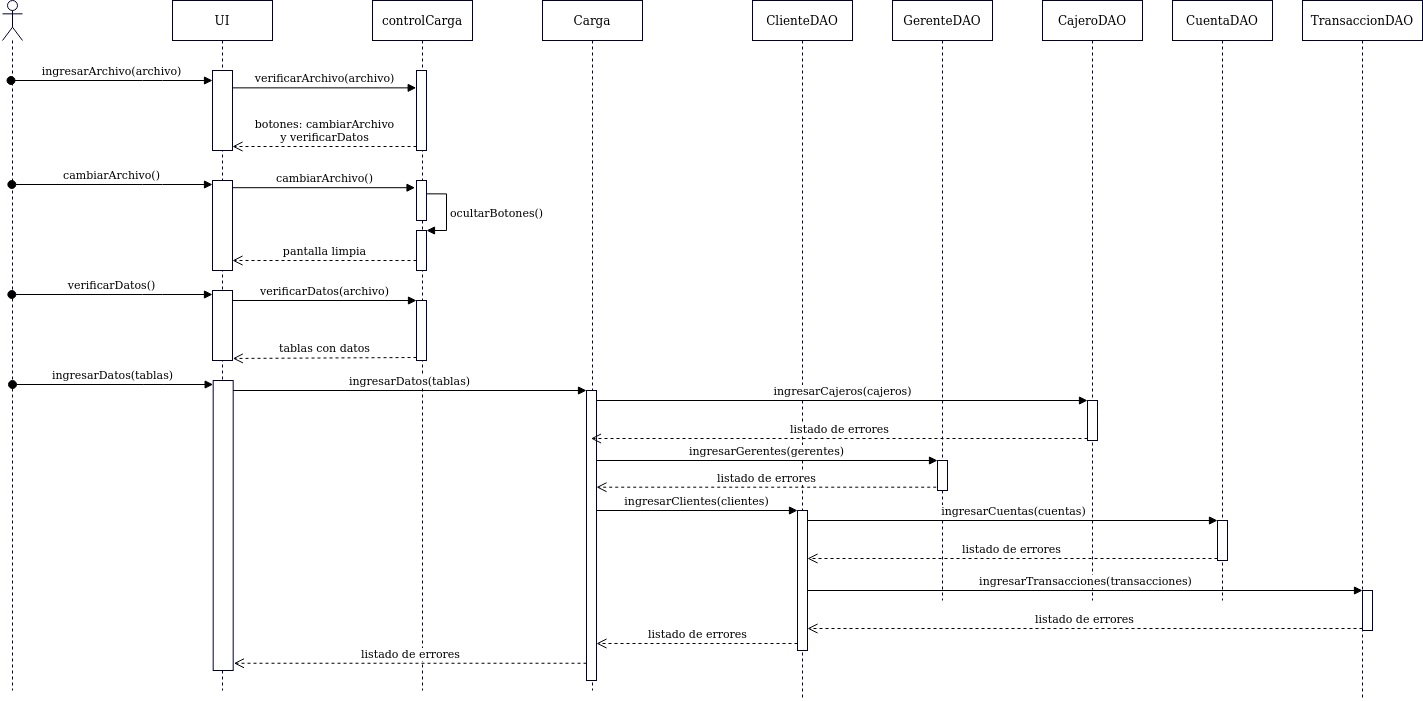

The diagram above was exported from draw.io. Its source (the exported page's mxGraphModel, read from the mxfile embedded in the PNG):
<mxGraphModel dx="1736" dy="910" grid="1" gridSize="10" guides="1" tooltips="1" connect="1" arrows="1" fold="1" page="1" pageScale="1" pageWidth="827" pageHeight="1169" math="0" shadow="0">
  <root>
    <mxCell id="0" />
    <mxCell id="1" parent="0" />
    <mxCell id="UQM2g9lAeEYijf9RlCGQ-164" value="" style="shape=umlLifeline;participant=umlActor;perimeter=lifelinePerimeter;whiteSpace=wrap;html=1;container=1;collapsible=0;recursiveResize=0;verticalAlign=top;spacingTop=36;outlineConnect=0;strokeColor=#000033;fillColor=#FFFFFF;" vertex="1" parent="1">
      <mxGeometry x="30" y="40" width="20" height="690" as="geometry" />
    </mxCell>
    <mxCell id="UQM2g9lAeEYijf9RlCGQ-165" value="UI" style="shape=umlLifeline;perimeter=lifelinePerimeter;whiteSpace=wrap;html=1;container=1;collapsible=0;recursiveResize=0;outlineConnect=0;strokeColor=#000033;fillColor=#FFFFFF;" vertex="1" parent="1">
      <mxGeometry x="200" y="40" width="100" height="690" as="geometry" />
    </mxCell>
    <mxCell id="UQM2g9lAeEYijf9RlCGQ-167" value="" style="html=1;points=[];perimeter=orthogonalPerimeter;strokeColor=#000033;fillColor=#FFFFFF;" vertex="1" parent="UQM2g9lAeEYijf9RlCGQ-165">
      <mxGeometry x="40" y="70" width="20" height="80" as="geometry" />
    </mxCell>
    <mxCell id="UQM2g9lAeEYijf9RlCGQ-175" value="" style="html=1;points=[];perimeter=orthogonalPerimeter;strokeColor=#000033;fillColor=#FFFFFF;" vertex="1" parent="UQM2g9lAeEYijf9RlCGQ-165">
      <mxGeometry x="40" y="180" width="20" height="90" as="geometry" />
    </mxCell>
    <mxCell id="UQM2g9lAeEYijf9RlCGQ-176" value="cambiarArchivo()" style="html=1;verticalAlign=bottom;startArrow=oval;endArrow=block;startSize=8;" edge="1" parent="UQM2g9lAeEYijf9RlCGQ-165">
      <mxGeometry relative="1" as="geometry">
        <mxPoint x="-160.67647058823536" y="184" as="sourcePoint" />
        <Array as="points">
          <mxPoint x="-20" y="184" />
        </Array>
        <mxPoint x="40" y="184" as="targetPoint" />
      </mxGeometry>
    </mxCell>
    <mxCell id="UQM2g9lAeEYijf9RlCGQ-183" value="" style="html=1;points=[];perimeter=orthogonalPerimeter;strokeColor=#000033;fillColor=#FFFFFF;" vertex="1" parent="UQM2g9lAeEYijf9RlCGQ-165">
      <mxGeometry x="40" y="290" width="20" height="70" as="geometry" />
    </mxCell>
    <mxCell id="UQM2g9lAeEYijf9RlCGQ-184" value="verificarDatos()" style="html=1;verticalAlign=bottom;startArrow=oval;endArrow=block;startSize=8;" edge="1" parent="UQM2g9lAeEYijf9RlCGQ-165">
      <mxGeometry relative="1" as="geometry">
        <mxPoint x="-160.67647058823536" y="294" as="sourcePoint" />
        <Array as="points">
          <mxPoint x="-20" y="294" />
        </Array>
        <mxPoint x="40" y="294" as="targetPoint" />
      </mxGeometry>
    </mxCell>
    <mxCell id="UQM2g9lAeEYijf9RlCGQ-168" value="ingresarArchivo(archivo)" style="html=1;verticalAlign=bottom;startArrow=oval;endArrow=block;startSize=8;" edge="1" target="UQM2g9lAeEYijf9RlCGQ-167" parent="1" source="UQM2g9lAeEYijf9RlCGQ-164">
      <mxGeometry relative="1" as="geometry">
        <mxPoint x="190" y="110" as="sourcePoint" />
        <Array as="points">
          <mxPoint x="180" y="120" />
        </Array>
      </mxGeometry>
    </mxCell>
    <mxCell id="UQM2g9lAeEYijf9RlCGQ-169" value="controlCarga" style="shape=umlLifeline;perimeter=lifelinePerimeter;whiteSpace=wrap;html=1;container=1;collapsible=0;recursiveResize=0;outlineConnect=0;strokeColor=#000033;fillColor=#FFFFFF;" vertex="1" parent="1">
      <mxGeometry x="400" y="40" width="100" height="690" as="geometry" />
    </mxCell>
    <mxCell id="UQM2g9lAeEYijf9RlCGQ-171" value="" style="html=1;points=[];perimeter=orthogonalPerimeter;strokeColor=#000033;fillColor=#FFFFFF;" vertex="1" parent="UQM2g9lAeEYijf9RlCGQ-169">
      <mxGeometry x="44" y="70" width="10" height="80" as="geometry" />
    </mxCell>
    <mxCell id="UQM2g9lAeEYijf9RlCGQ-177" value="" style="html=1;points=[];perimeter=orthogonalPerimeter;strokeColor=#000033;fillColor=#FFFFFF;" vertex="1" parent="UQM2g9lAeEYijf9RlCGQ-169">
      <mxGeometry x="44" y="180" width="10" height="40" as="geometry" />
    </mxCell>
    <mxCell id="UQM2g9lAeEYijf9RlCGQ-180" value="" style="html=1;points=[];perimeter=orthogonalPerimeter;strokeColor=#000033;fillColor=#FFFFFF;" vertex="1" parent="UQM2g9lAeEYijf9RlCGQ-169">
      <mxGeometry x="44" y="230" width="10" height="40" as="geometry" />
    </mxCell>
    <mxCell id="UQM2g9lAeEYijf9RlCGQ-181" value="ocultarBotones()" style="edgeStyle=orthogonalEdgeStyle;html=1;align=left;spacingLeft=2;endArrow=block;rounded=0;entryX=1;entryY=0;exitX=1.033;exitY=0.333;exitDx=0;exitDy=0;exitPerimeter=0;" edge="1" target="UQM2g9lAeEYijf9RlCGQ-180" parent="UQM2g9lAeEYijf9RlCGQ-169" source="UQM2g9lAeEYijf9RlCGQ-177">
      <mxGeometry relative="1" as="geometry">
        <mxPoint x="49" y="260" as="sourcePoint" />
        <Array as="points">
          <mxPoint x="74" y="193" />
          <mxPoint x="74" y="230" />
        </Array>
      </mxGeometry>
    </mxCell>
    <mxCell id="UQM2g9lAeEYijf9RlCGQ-187" value="" style="html=1;points=[];perimeter=orthogonalPerimeter;strokeColor=#000033;fillColor=#FFFFFF;" vertex="1" parent="UQM2g9lAeEYijf9RlCGQ-169">
      <mxGeometry x="44" y="300" width="10" height="60" as="geometry" />
    </mxCell>
    <mxCell id="UQM2g9lAeEYijf9RlCGQ-172" value="verificarArchivo(archivo)" style="html=1;verticalAlign=bottom;endArrow=block;entryX=-0.029;entryY=0.217;entryDx=0;entryDy=0;entryPerimeter=0;" edge="1" target="UQM2g9lAeEYijf9RlCGQ-171" parent="1" source="UQM2g9lAeEYijf9RlCGQ-167">
      <mxGeometry relative="1" as="geometry">
        <mxPoint x="260" y="127" as="sourcePoint" />
      </mxGeometry>
    </mxCell>
    <mxCell id="UQM2g9lAeEYijf9RlCGQ-173" value="&lt;div&gt;botones: cambiarArchivo &lt;br&gt;&lt;/div&gt;&lt;div&gt;y verificarDatos&lt;/div&gt;" style="html=1;verticalAlign=bottom;endArrow=open;dashed=1;endSize=8;exitX=0;exitY=0.95;" edge="1" source="UQM2g9lAeEYijf9RlCGQ-171" parent="1" target="UQM2g9lAeEYijf9RlCGQ-167">
      <mxGeometry relative="1" as="geometry">
        <mxPoint x="374" y="186" as="targetPoint" />
      </mxGeometry>
    </mxCell>
    <mxCell id="UQM2g9lAeEYijf9RlCGQ-178" value="cambiarArchivo()" style="html=1;verticalAlign=bottom;endArrow=block;entryX=-0.147;entryY=0.18;entryDx=0;entryDy=0;entryPerimeter=0;" edge="1" target="UQM2g9lAeEYijf9RlCGQ-177" parent="1" source="UQM2g9lAeEYijf9RlCGQ-175">
      <mxGeometry relative="1" as="geometry">
        <mxPoint x="374" y="220" as="sourcePoint" />
      </mxGeometry>
    </mxCell>
    <mxCell id="UQM2g9lAeEYijf9RlCGQ-182" value="pantalla limpia" style="html=1;verticalAlign=bottom;endArrow=open;dashed=1;endSize=8;exitX=0;exitY=0.95;" edge="1" parent="1">
      <mxGeometry relative="1" as="geometry">
        <mxPoint x="260" y="299.9999999999999" as="targetPoint" />
        <mxPoint x="444" y="299.9999999999999" as="sourcePoint" />
      </mxGeometry>
    </mxCell>
    <mxCell id="UQM2g9lAeEYijf9RlCGQ-188" value="verificarDatos(archivo)" style="html=1;verticalAlign=bottom;endArrow=block;entryX=0;entryY=0;" edge="1" target="UQM2g9lAeEYijf9RlCGQ-187" parent="1">
      <mxGeometry relative="1" as="geometry">
        <mxPoint x="260" y="340" as="sourcePoint" />
      </mxGeometry>
    </mxCell>
    <mxCell id="UQM2g9lAeEYijf9RlCGQ-189" value="tablas con datos" style="html=1;verticalAlign=bottom;endArrow=open;dashed=1;endSize=8;exitX=0;exitY=0.95;entryX=1.017;entryY=0.971;entryDx=0;entryDy=0;entryPerimeter=0;" edge="1" source="UQM2g9lAeEYijf9RlCGQ-187" parent="1" target="UQM2g9lAeEYijf9RlCGQ-183">
      <mxGeometry relative="1" as="geometry">
        <mxPoint x="260" y="416" as="targetPoint" />
      </mxGeometry>
    </mxCell>
    <mxCell id="UQM2g9lAeEYijf9RlCGQ-197" value="" style="html=1;points=[];perimeter=orthogonalPerimeter;strokeColor=#000033;fillColor=#FFFFFF;" vertex="1" parent="1">
      <mxGeometry x="240.68" y="420" width="20" height="290" as="geometry" />
    </mxCell>
    <mxCell id="UQM2g9lAeEYijf9RlCGQ-198" value="ingresarDatos(tablas)" style="html=1;verticalAlign=bottom;startArrow=oval;endArrow=block;startSize=8;" edge="1" parent="1">
      <mxGeometry relative="1" as="geometry">
        <mxPoint x="40.00352941176464" y="424" as="sourcePoint" />
        <Array as="points">
          <mxPoint x="180.68" y="424" />
        </Array>
        <mxPoint x="240.68" y="424" as="targetPoint" />
      </mxGeometry>
    </mxCell>
    <mxCell id="UQM2g9lAeEYijf9RlCGQ-199" value="Carga" style="shape=umlLifeline;perimeter=lifelinePerimeter;whiteSpace=wrap;html=1;container=1;collapsible=0;recursiveResize=0;outlineConnect=0;strokeColor=#000033;fillColor=#FFFFFF;" vertex="1" parent="1">
      <mxGeometry x="570" y="40" width="100" height="690" as="geometry" />
    </mxCell>
    <mxCell id="UQM2g9lAeEYijf9RlCGQ-205" value="" style="html=1;points=[];perimeter=orthogonalPerimeter;strokeColor=#000033;fillColor=#FFFFFF;" vertex="1" parent="UQM2g9lAeEYijf9RlCGQ-199">
      <mxGeometry x="44" y="390" width="10" height="290" as="geometry" />
    </mxCell>
    <mxCell id="UQM2g9lAeEYijf9RlCGQ-206" value="ingresarDatos(tablas)" style="html=1;verticalAlign=bottom;endArrow=block;entryX=0;entryY=0;" edge="1" target="UQM2g9lAeEYijf9RlCGQ-205" parent="1" source="UQM2g9lAeEYijf9RlCGQ-197">
      <mxGeometry relative="1" as="geometry">
        <mxPoint x="544" y="415" as="sourcePoint" />
      </mxGeometry>
    </mxCell>
    <mxCell id="UQM2g9lAeEYijf9RlCGQ-210" value="ClienteDAO" style="shape=umlLifeline;perimeter=lifelinePerimeter;whiteSpace=wrap;html=1;container=1;collapsible=0;recursiveResize=0;outlineConnect=0;strokeColor=#000033;fillColor=#FFFFFF;" vertex="1" parent="1">
      <mxGeometry x="780" y="40" width="100" height="700" as="geometry" />
    </mxCell>
    <mxCell id="UQM2g9lAeEYijf9RlCGQ-236" value="" style="html=1;points=[];perimeter=orthogonalPerimeter;strokeColor=#000033;fillColor=#FFFFFF;" vertex="1" parent="UQM2g9lAeEYijf9RlCGQ-210">
      <mxGeometry x="45" y="510" width="10" height="140" as="geometry" />
    </mxCell>
    <mxCell id="UQM2g9lAeEYijf9RlCGQ-212" value="GerenteDAO" style="shape=umlLifeline;perimeter=lifelinePerimeter;whiteSpace=wrap;html=1;container=1;collapsible=0;recursiveResize=0;outlineConnect=0;strokeColor=#000033;fillColor=#FFFFFF;" vertex="1" parent="1">
      <mxGeometry x="920" y="40" width="100" height="600" as="geometry" />
    </mxCell>
    <mxCell id="UQM2g9lAeEYijf9RlCGQ-214" value="CajeroDAO" style="shape=umlLifeline;perimeter=lifelinePerimeter;whiteSpace=wrap;html=1;container=1;collapsible=0;recursiveResize=0;outlineConnect=0;strokeColor=#000033;fillColor=#FFFFFF;" vertex="1" parent="1">
      <mxGeometry x="1070" y="40" width="100" height="600" as="geometry" />
    </mxCell>
    <mxCell id="UQM2g9lAeEYijf9RlCGQ-227" value="" style="html=1;points=[];perimeter=orthogonalPerimeter;strokeColor=#000033;fillColor=#FFFFFF;" vertex="1" parent="UQM2g9lAeEYijf9RlCGQ-214">
      <mxGeometry x="45" y="400" width="10" height="40" as="geometry" />
    </mxCell>
    <mxCell id="UQM2g9lAeEYijf9RlCGQ-228" value="ingresarCajeros(cajeros)" style="html=1;verticalAlign=bottom;endArrow=block;entryX=0;entryY=0;" edge="1" target="UQM2g9lAeEYijf9RlCGQ-227" parent="1" source="UQM2g9lAeEYijf9RlCGQ-205">
      <mxGeometry relative="1" as="geometry">
        <mxPoint x="1040" y="400" as="sourcePoint" />
      </mxGeometry>
    </mxCell>
    <mxCell id="UQM2g9lAeEYijf9RlCGQ-229" value="listado de errores" style="html=1;verticalAlign=bottom;endArrow=open;dashed=1;endSize=8;exitX=0;exitY=0.95;" edge="1" source="UQM2g9lAeEYijf9RlCGQ-227" parent="1" target="UQM2g9lAeEYijf9RlCGQ-199">
      <mxGeometry relative="1" as="geometry">
        <mxPoint x="1040" y="476" as="targetPoint" />
      </mxGeometry>
    </mxCell>
    <mxCell id="UQM2g9lAeEYijf9RlCGQ-230" value="" style="html=1;points=[];perimeter=orthogonalPerimeter;strokeColor=#000033;fillColor=#FFFFFF;" vertex="1" parent="1">
      <mxGeometry x="965" y="500" width="10" height="30" as="geometry" />
    </mxCell>
    <mxCell id="UQM2g9lAeEYijf9RlCGQ-231" value="ingresarGerentes(gerentes)" style="html=1;verticalAlign=bottom;endArrow=block;entryX=0;entryY=0;" edge="1" target="UQM2g9lAeEYijf9RlCGQ-230" parent="1" source="UQM2g9lAeEYijf9RlCGQ-205">
      <mxGeometry relative="1" as="geometry">
        <mxPoint x="880" y="500" as="sourcePoint" />
      </mxGeometry>
    </mxCell>
    <mxCell id="UQM2g9lAeEYijf9RlCGQ-234" value="listado de errores" style="html=1;verticalAlign=bottom;endArrow=open;dashed=1;endSize=8;exitX=-0.129;exitY=0.89;exitDx=0;exitDy=0;exitPerimeter=0;" edge="1" parent="1" source="UQM2g9lAeEYijf9RlCGQ-230" target="UQM2g9lAeEYijf9RlCGQ-205">
      <mxGeometry relative="1" as="geometry">
        <mxPoint x="880" y="576" as="targetPoint" />
      </mxGeometry>
    </mxCell>
    <mxCell id="UQM2g9lAeEYijf9RlCGQ-237" value="ingresarClientes(clientes)" style="html=1;verticalAlign=bottom;endArrow=block;entryX=0;entryY=0;" edge="1" target="UQM2g9lAeEYijf9RlCGQ-236" parent="1" source="UQM2g9lAeEYijf9RlCGQ-205">
      <mxGeometry relative="1" as="geometry">
        <mxPoint x="720" y="550" as="sourcePoint" />
      </mxGeometry>
    </mxCell>
    <mxCell id="UQM2g9lAeEYijf9RlCGQ-238" value="listado de errores" style="html=1;verticalAlign=bottom;endArrow=open;dashed=1;endSize=8;exitX=0;exitY=0.95;" edge="1" source="UQM2g9lAeEYijf9RlCGQ-236" parent="1" target="UQM2g9lAeEYijf9RlCGQ-205">
      <mxGeometry relative="1" as="geometry">
        <mxPoint x="710" y="569" as="targetPoint" />
      </mxGeometry>
    </mxCell>
    <mxCell id="UQM2g9lAeEYijf9RlCGQ-239" value="CuentaDAO" style="shape=umlLifeline;perimeter=lifelinePerimeter;whiteSpace=wrap;html=1;container=1;collapsible=0;recursiveResize=0;outlineConnect=0;strokeColor=#000033;fillColor=#FFFFFF;" vertex="1" parent="1">
      <mxGeometry x="1200" y="40" width="100" height="600" as="geometry" />
    </mxCell>
    <mxCell id="UQM2g9lAeEYijf9RlCGQ-243" value="" style="html=1;points=[];perimeter=orthogonalPerimeter;strokeColor=#000033;fillColor=#FFFFFF;" vertex="1" parent="UQM2g9lAeEYijf9RlCGQ-239">
      <mxGeometry x="45" y="520" width="10" height="40" as="geometry" />
    </mxCell>
    <mxCell id="UQM2g9lAeEYijf9RlCGQ-241" value="TransaccionDAO" style="shape=umlLifeline;perimeter=lifelinePerimeter;whiteSpace=wrap;html=1;container=1;collapsible=0;recursiveResize=0;outlineConnect=0;strokeColor=#000033;fillColor=#FFFFFF;" vertex="1" parent="1">
      <mxGeometry x="1330" y="40" width="120" height="700" as="geometry" />
    </mxCell>
    <mxCell id="UQM2g9lAeEYijf9RlCGQ-247" value="" style="html=1;points=[];perimeter=orthogonalPerimeter;strokeColor=#000033;fillColor=#FFFFFF;" vertex="1" parent="UQM2g9lAeEYijf9RlCGQ-241">
      <mxGeometry x="60" y="590" width="10" height="40" as="geometry" />
    </mxCell>
    <mxCell id="UQM2g9lAeEYijf9RlCGQ-244" value="ingresarCuentas(cuentas)" style="html=1;verticalAlign=bottom;endArrow=block;entryX=0;entryY=0;" edge="1" target="UQM2g9lAeEYijf9RlCGQ-243" parent="1" source="UQM2g9lAeEYijf9RlCGQ-236">
      <mxGeometry relative="1" as="geometry">
        <mxPoint x="1170" y="560" as="sourcePoint" />
      </mxGeometry>
    </mxCell>
    <mxCell id="UQM2g9lAeEYijf9RlCGQ-245" value="listado de errores" style="html=1;verticalAlign=bottom;endArrow=open;dashed=1;endSize=8;exitX=0;exitY=0.95;" edge="1" source="UQM2g9lAeEYijf9RlCGQ-243" parent="1" target="UQM2g9lAeEYijf9RlCGQ-236">
      <mxGeometry relative="1" as="geometry">
        <mxPoint x="1170" y="636" as="targetPoint" />
      </mxGeometry>
    </mxCell>
    <mxCell id="UQM2g9lAeEYijf9RlCGQ-248" value="ingresarTransacciones(transacciones)" style="html=1;verticalAlign=bottom;endArrow=block;entryX=0;entryY=0;" edge="1" target="UQM2g9lAeEYijf9RlCGQ-247" parent="1" source="UQM2g9lAeEYijf9RlCGQ-236">
      <mxGeometry relative="1" as="geometry">
        <mxPoint x="1320" y="610" as="sourcePoint" />
      </mxGeometry>
    </mxCell>
    <mxCell id="UQM2g9lAeEYijf9RlCGQ-249" value="listado de errores" style="html=1;verticalAlign=bottom;endArrow=open;dashed=1;endSize=8;exitX=0;exitY=0.95;" edge="1" source="UQM2g9lAeEYijf9RlCGQ-247" parent="1" target="UQM2g9lAeEYijf9RlCGQ-236">
      <mxGeometry relative="1" as="geometry">
        <mxPoint x="1320" y="686" as="targetPoint" />
      </mxGeometry>
    </mxCell>
    <mxCell id="UQM2g9lAeEYijf9RlCGQ-250" value="listado de errores" style="html=1;verticalAlign=bottom;endArrow=open;dashed=1;endSize=8;entryX=1.037;entryY=0.975;entryDx=0;entryDy=0;entryPerimeter=0;" edge="1" parent="1" source="UQM2g9lAeEYijf9RlCGQ-205" target="UQM2g9lAeEYijf9RlCGQ-197">
      <mxGeometry relative="1" as="geometry">
        <mxPoint x="260.68" y="690" as="targetPoint" />
        <mxPoint x="461.68" y="690" as="sourcePoint" />
      </mxGeometry>
    </mxCell>
  </root>
</mxGraphModel>